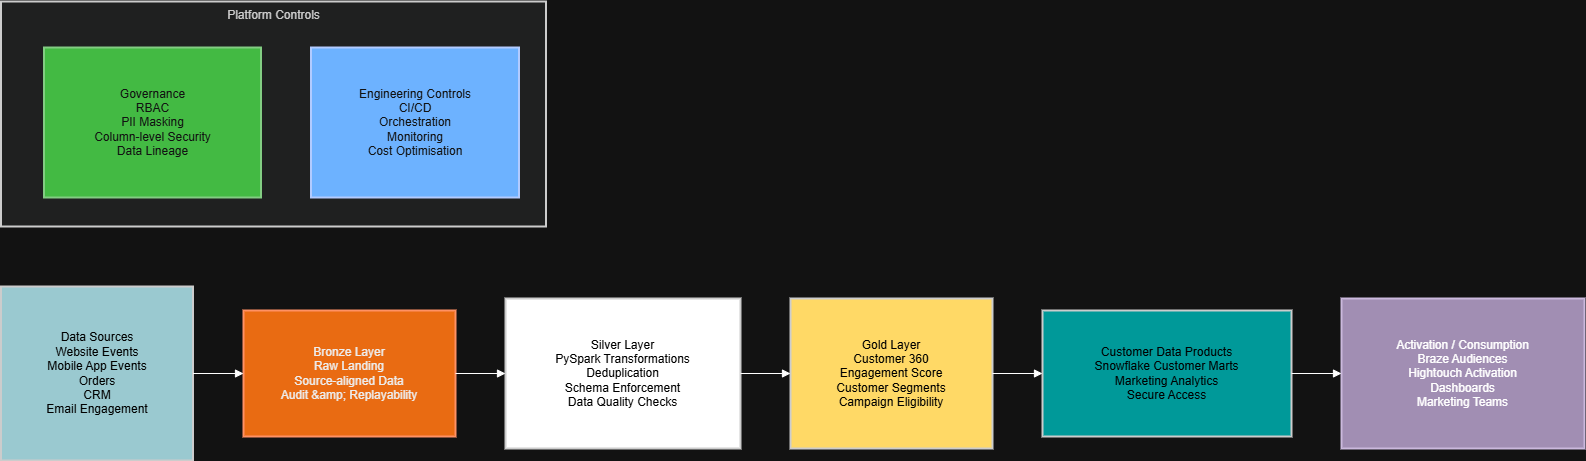

The diagram above was exported from draw.io. Its source (the exported page's mxGraphModel, read from the mxfile embedded in the PNG):
<mxGraphModel dx="1548" dy="834" grid="1" gridSize="10" guides="1" tooltips="1" connect="1" arrows="1" fold="1" page="1" pageScale="1" pageWidth="827" pageHeight="1169" math="0" shadow="0">
  <root>
    <mxCell id="0" />
    <mxCell id="1" parent="0" />
    <mxCell id="nhp9gH-X4CikxAzT5vdg-44" parent="1" style="whiteSpace=wrap;strokeWidth=2;verticalAlign=top;fillColor=light-dark(#eeeeee,#1f2020);strokeColor=light-dark(#999999,#cccccc);fontColor=light-dark(#333333,#cccccc);" value="Platform Controls" vertex="1">
      <mxGeometry height="225" width="545" x="372.5" y="10" as="geometry" />
    </mxCell>
    <mxCell id="nhp9gH-X4CikxAzT5vdg-45" parent="nhp9gH-X4CikxAzT5vdg-44" style="whiteSpace=wrap;strokeWidth=2;fillColor=#008a00;strokeColor=#005700;fontColor=#ffffff;" value="Governance&#10;RBAC&#10;PII Masking&#10;Column-level Security&#10;Data Lineage" vertex="1">
      <mxGeometry height="150" width="217" x="43" y="46" as="geometry" />
    </mxCell>
    <mxCell id="nhp9gH-X4CikxAzT5vdg-46" parent="nhp9gH-X4CikxAzT5vdg-44" style="whiteSpace=wrap;strokeWidth=2;fillColor=#0050ef;strokeColor=#001DBC;fontColor=#ffffff;" value="Engineering Controls&#10;CI/CD&#10;Orchestration&#10;Monitoring&#10;Cost Optimisation" vertex="1">
      <mxGeometry height="150" width="208" x="310" y="46" as="geometry" />
    </mxCell>
    <mxCell id="nhp9gH-X4CikxAzT5vdg-47" parent="1" style="whiteSpace=wrap;strokeWidth=2;fillColor=light-dark(#eeeeee, #9ac9d0);strokeColor=light-dark(#999999,#cccccc);fontColor=light-dark(#000000,#000000);labelBackgroundColor=none;" value="Data Sources&#10;Website Events&#10;Mobile App Events&#10;Orders&#10;CRM&#10;Email Engagement" vertex="1">
      <mxGeometry height="174" width="192" x="372.5" y="295" as="geometry" />
    </mxCell>
    <mxCell id="nhp9gH-X4CikxAzT5vdg-48" parent="1" style="whiteSpace=wrap;strokeWidth=2;fillColor=#fa6800;strokeColor=#C73500;fontColor=#000000;labelBackgroundColor=none;" value="Bronze Layer&#10;Raw Landing&#10;Source-aligned Data&#10;Audit &amp;amp; Replayability" vertex="1">
      <mxGeometry height="126" width="212" x="615" y="319" as="geometry" />
    </mxCell>
    <mxCell id="nhp9gH-X4CikxAzT5vdg-49" parent="1" style="whiteSpace=wrap;strokeWidth=2;fillColor=light-dark(#EEEEEE,#FFFFFF);strokeColor=light-dark(#999999,#cccccc);fontColor=light-dark(#333333,#000000);" value="Silver Layer&#10;PySpark Transformations&#10;Deduplication&#10;Schema Enforcement&#10;Data Quality Checks" vertex="1">
      <mxGeometry height="150" width="235" x="877" y="307" as="geometry" />
    </mxCell>
    <mxCell id="nhp9gH-X4CikxAzT5vdg-50" parent="1" style="whiteSpace=wrap;strokeWidth=2;fillColor=light-dark(#EEEEEE,#FFD966);strokeColor=light-dark(#999999,#cccccc);fontColor=light-dark(#000000,#000000);gradientColor=none;" value="Gold Layer&#10;Customer 360&#10;Engagement Score&#10;Customer Segments&#10;Campaign Eligibility" vertex="1">
      <mxGeometry height="150" width="202" x="1162" y="307" as="geometry" />
    </mxCell>
    <mxCell id="nhp9gH-X4CikxAzT5vdg-51" parent="1" style="whiteSpace=wrap;strokeWidth=2;fillColor=light-dark(#EEEEEE,#009999);strokeColor=light-dark(#999999,#cccccc);fontColor=light-dark(#333333,#000000);" value="Customer Data Products&#10;Snowflake Customer Marts&#10;Marketing Analytics&#10;Secure Access" vertex="1">
      <mxGeometry height="126" width="249" x="1414" y="319" as="geometry" />
    </mxCell>
    <mxCell id="nhp9gH-X4CikxAzT5vdg-52" parent="1" style="whiteSpace=wrap;strokeWidth=2;fillColor=#76608a;strokeColor=#432D57;fontColor=light-dark(#FFFFFF,#FFFFFF);" value="Activation / Consumption&#10;Braze Audiences&#10;Hightouch Activation&#10;Dashboards&#10;Marketing Teams" vertex="1">
      <mxGeometry height="150" width="243" x="1713" y="307" as="geometry" />
    </mxCell>
    <mxCell id="nhp9gH-X4CikxAzT5vdg-53" edge="1" parent="1" source="nhp9gH-X4CikxAzT5vdg-47" style="curved=1;startArrow=none;endArrow=block;exitX=1;exitY=0.5;entryX=0;entryY=0.5;rounded=0;" target="nhp9gH-X4CikxAzT5vdg-48" value="">
      <mxGeometry relative="1" as="geometry">
        <Array as="points" />
      </mxGeometry>
    </mxCell>
    <mxCell id="nhp9gH-X4CikxAzT5vdg-54" edge="1" parent="1" source="nhp9gH-X4CikxAzT5vdg-48" style="curved=1;startArrow=none;endArrow=block;exitX=1;exitY=0.5;entryX=0;entryY=0.5;rounded=0;" target="nhp9gH-X4CikxAzT5vdg-49" value="">
      <mxGeometry relative="1" as="geometry">
        <Array as="points" />
      </mxGeometry>
    </mxCell>
    <mxCell id="nhp9gH-X4CikxAzT5vdg-55" edge="1" parent="1" source="nhp9gH-X4CikxAzT5vdg-49" style="curved=1;startArrow=none;endArrow=block;exitX=1;exitY=0.5;entryX=0;entryY=0.5;rounded=0;" target="nhp9gH-X4CikxAzT5vdg-50" value="">
      <mxGeometry relative="1" as="geometry">
        <Array as="points" />
      </mxGeometry>
    </mxCell>
    <mxCell id="nhp9gH-X4CikxAzT5vdg-56" edge="1" parent="1" source="nhp9gH-X4CikxAzT5vdg-50" style="curved=1;startArrow=none;endArrow=block;exitX=1;exitY=0.5;entryX=0;entryY=0.5;rounded=0;" target="nhp9gH-X4CikxAzT5vdg-51" value="">
      <mxGeometry relative="1" as="geometry">
        <Array as="points" />
      </mxGeometry>
    </mxCell>
    <mxCell id="nhp9gH-X4CikxAzT5vdg-57" edge="1" parent="1" source="nhp9gH-X4CikxAzT5vdg-51" style="curved=1;startArrow=none;endArrow=block;exitX=1;exitY=0.5;entryX=0;entryY=0.5;rounded=0;" target="nhp9gH-X4CikxAzT5vdg-52" value="">
      <mxGeometry relative="1" as="geometry">
        <Array as="points" />
      </mxGeometry>
    </mxCell>
  </root>
</mxGraphModel>